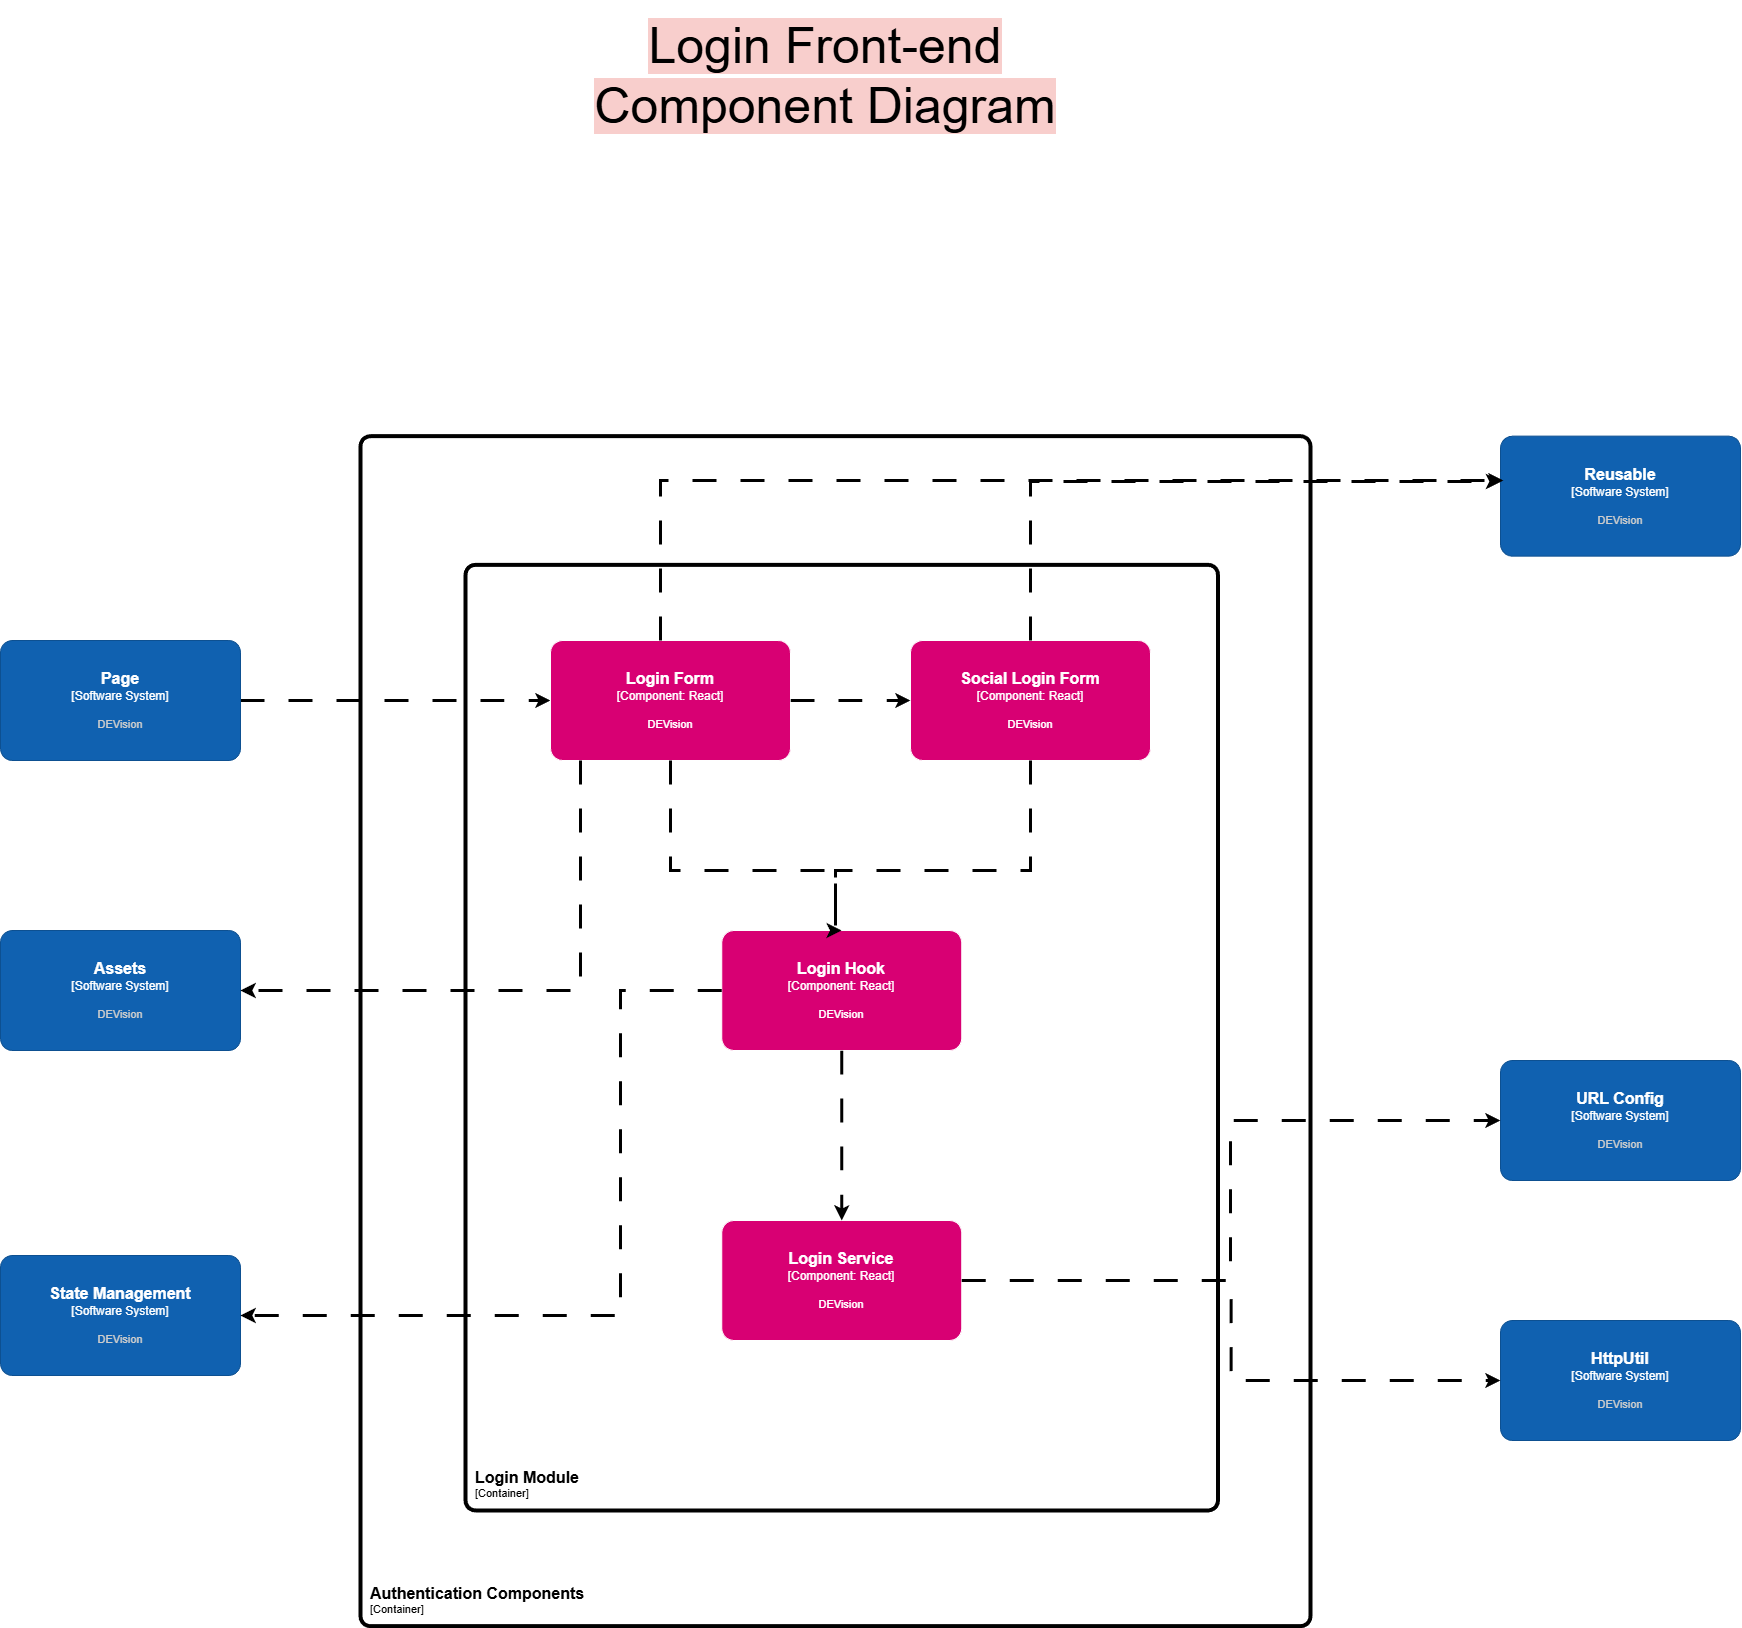

The diagram above was exported from draw.io. Its source (the exported page's mxGraphModel, read from the mxfile embedded in the PNG):
<mxGraphModel dx="5180" dy="2890" grid="1" gridSize="10" guides="1" tooltips="1" connect="1" arrows="1" fold="1" page="1" pageScale="1" pageWidth="850" pageHeight="1100" math="0" shadow="0">
  <root>
    <mxCell id="0" />
    <mxCell id="1" parent="0" />
    <object placeholders="1" c4Name="Authentication Components" c4Type="ContainerScopeBoundary" c4Application="Container" label="&lt;font style=&quot;font-size: 16px&quot;&gt;&lt;b&gt;&lt;div style=&quot;text-align: left&quot;&gt;%c4Name%&lt;/div&gt;&lt;/b&gt;&lt;/font&gt;&lt;div style=&quot;text-align: left&quot;&gt;[%c4Application%]&lt;/div&gt;" id="qScQ4M5yUFKQMxAkmrxZ-1">
      <mxCell parent="1" style="rounded=1;fontSize=11;whiteSpace=wrap;html=1;arcSize=20;labelBackgroundColor=none;align=left;verticalAlign=bottom;labelBorderColor=none;spacingTop=0;spacing=10;metaEdit=1;rotatable=0;perimeter=rectanglePerimeter;noLabel=0;labelPadding=0;allowArrows=0;connectable=0;expand=0;recursiveResize=0;editable=1;pointerEvents=0;absoluteArcSize=1;points=[[0.25,0,0],[0.5,0,0],[0.75,0,0],[1,0.25,0],[1,0.5,0],[1,0.75,0],[0.75,1,0],[0.5,1,0],[0.25,1,0],[0,0.75,0],[0,0.5,0],[0,0.25,0]];strokeWidth=4;" vertex="1">
        <mxGeometry height="1190" width="950" x="600" y="775.6700000000001" as="geometry" />
      </mxCell>
    </object>
    <object placeholders="1" c4Name="Login Module" c4Type="ContainerScopeBoundary" c4Application="Container" label="&lt;font style=&quot;font-size: 16px&quot;&gt;&lt;b&gt;&lt;div style=&quot;text-align: left&quot;&gt;%c4Name%&lt;/div&gt;&lt;/b&gt;&lt;/font&gt;&lt;div style=&quot;text-align: left&quot;&gt;[%c4Application%]&lt;/div&gt;" id="qScQ4M5yUFKQMxAkmrxZ-2">
      <mxCell parent="1" style="rounded=1;fontSize=11;whiteSpace=wrap;html=1;arcSize=20;labelBackgroundColor=none;align=left;verticalAlign=bottom;labelBorderColor=none;spacingTop=0;spacing=10;metaEdit=1;rotatable=0;perimeter=rectanglePerimeter;noLabel=0;labelPadding=0;allowArrows=0;connectable=0;expand=0;recursiveResize=0;editable=1;pointerEvents=0;absoluteArcSize=1;points=[[0.25,0,0],[0.5,0,0],[0.75,0,0],[1,0.25,0],[1,0.5,0],[1,0.75,0],[0.75,1,0],[0.5,1,0],[0.25,1,0],[0,0.75,0],[0,0.5,0],[0,0.25,0]];strokeWidth=4;" vertex="1">
        <mxGeometry height="945.67" width="752.5" x="705" y="904.3299999999999" as="geometry" />
      </mxCell>
    </object>
    <mxCell id="qScQ4M5yUFKQMxAkmrxZ-3" edge="1" parent="1" source="qScQ4M5yUFKQMxAkmrxZ-4" style="edgeStyle=orthogonalEdgeStyle;rounded=0;orthogonalLoop=1;jettySize=auto;html=1;dashed=1;dashPattern=8 8;strokeWidth=3;" target="qScQ4M5yUFKQMxAkmrxZ-10">
      <mxGeometry relative="1" as="geometry" />
    </mxCell>
    <object placeholders="1" c4Name="Page" c4Type="Software System" c4Description="DEVision" label="&lt;font style=&quot;font-size: 16px&quot;&gt;&lt;b&gt;%c4Name%&lt;/b&gt;&lt;/font&gt;&lt;div&gt;[%c4Type%]&lt;/div&gt;&lt;br&gt;&lt;div&gt;&lt;font style=&quot;font-size: 11px&quot;&gt;&lt;font color=&quot;#cccccc&quot;&gt;%c4Description%&lt;/font&gt;&lt;/div&gt;" id="qScQ4M5yUFKQMxAkmrxZ-4">
      <mxCell parent="1" style="rounded=1;whiteSpace=wrap;html=1;labelBackgroundColor=none;fillColor=#1061B0;fontColor=#ffffff;align=center;arcSize=10;strokeColor=#0D5091;metaEdit=1;resizable=0;points=[[0.25,0,0],[0.5,0,0],[0.75,0,0],[1,0.25,0],[1,0.5,0],[1,0.75,0],[0.75,1,0],[0.5,1,0],[0.25,1,0],[0,0.75,0],[0,0.5,0],[0,0.25,0]];" vertex="1">
        <mxGeometry height="120" width="240" x="240" y="980" as="geometry" />
      </mxCell>
    </object>
    <object placeholders="1" c4Name="State Management" c4Type="Software System" c4Description="DEVision" label="&lt;font style=&quot;font-size: 16px&quot;&gt;&lt;b&gt;%c4Name%&lt;/b&gt;&lt;/font&gt;&lt;div&gt;[%c4Type%]&lt;/div&gt;&lt;br&gt;&lt;div&gt;&lt;font style=&quot;font-size: 11px&quot;&gt;&lt;font color=&quot;#cccccc&quot;&gt;%c4Description%&lt;/font&gt;&lt;/div&gt;" id="qScQ4M5yUFKQMxAkmrxZ-5">
      <mxCell parent="1" style="rounded=1;whiteSpace=wrap;html=1;labelBackgroundColor=none;fillColor=#1061B0;fontColor=#ffffff;align=center;arcSize=10;strokeColor=#0D5091;metaEdit=1;resizable=0;points=[[0.25,0,0],[0.5,0,0],[0.75,0,0],[1,0.25,0],[1,0.5,0],[1,0.75,0],[0.75,1,0],[0.5,1,0],[0.25,1,0],[0,0.75,0],[0,0.5,0],[0,0.25,0]];" vertex="1">
        <mxGeometry height="120" width="240" x="240" y="1595" as="geometry" />
      </mxCell>
    </object>
    <object placeholders="1" c4Name="Assets" c4Type="Software System" c4Description="DEVision" label="&lt;font style=&quot;font-size: 16px&quot;&gt;&lt;b&gt;%c4Name%&lt;/b&gt;&lt;/font&gt;&lt;div&gt;[%c4Type%]&lt;/div&gt;&lt;br&gt;&lt;div&gt;&lt;font style=&quot;font-size: 11px&quot;&gt;&lt;font color=&quot;#cccccc&quot;&gt;%c4Description%&lt;/font&gt;&lt;/div&gt;" id="qScQ4M5yUFKQMxAkmrxZ-6">
      <mxCell parent="1" style="rounded=1;whiteSpace=wrap;html=1;labelBackgroundColor=none;fillColor=#1061B0;fontColor=#ffffff;align=center;arcSize=10;strokeColor=#0D5091;metaEdit=1;resizable=0;points=[[0.25,0,0],[0.5,0,0],[0.75,0,0],[1,0.25,0],[1,0.5,0],[1,0.75,0],[0.75,1,0],[0.5,1,0],[0.25,1,0],[0,0.75,0],[0,0.5,0],[0,0.25,0]];" vertex="1">
        <mxGeometry height="120" width="240" x="240" y="1270" as="geometry" />
      </mxCell>
    </object>
    <object placeholders="1" c4Name="Reusable" c4Type="Software System" c4Description="DEVision" label="&lt;font style=&quot;font-size: 16px&quot;&gt;&lt;b&gt;%c4Name%&lt;/b&gt;&lt;/font&gt;&lt;div&gt;[%c4Type%]&lt;/div&gt;&lt;br&gt;&lt;div&gt;&lt;font style=&quot;font-size: 11px&quot;&gt;&lt;font color=&quot;#cccccc&quot;&gt;%c4Description%&lt;/font&gt;&lt;/div&gt;" id="qScQ4M5yUFKQMxAkmrxZ-7">
      <mxCell parent="1" style="rounded=1;whiteSpace=wrap;html=1;labelBackgroundColor=none;fillColor=#1061B0;fontColor=#ffffff;align=center;arcSize=10;strokeColor=#0D5091;metaEdit=1;resizable=0;points=[[0.25,0,0],[0.5,0,0],[0.75,0,0],[1,0.25,0],[1,0.5,0],[1,0.75,0],[0.75,1,0],[0.5,1,0],[0.25,1,0],[0,0.75,0],[0,0.5,0],[0,0.25,0]];" vertex="1">
        <mxGeometry height="120" width="240" x="1740" y="775.6700000000001" as="geometry" />
      </mxCell>
    </object>
    <object placeholders="1" c4Name="URL Config" c4Type="Software System" c4Description="DEVision" label="&lt;font style=&quot;font-size: 16px&quot;&gt;&lt;b&gt;%c4Name%&lt;/b&gt;&lt;/font&gt;&lt;div&gt;[%c4Type%]&lt;/div&gt;&lt;br&gt;&lt;div&gt;&lt;font style=&quot;font-size: 11px&quot;&gt;&lt;font color=&quot;#cccccc&quot;&gt;%c4Description%&lt;/font&gt;&lt;/div&gt;" id="qScQ4M5yUFKQMxAkmrxZ-8">
      <mxCell parent="1" style="rounded=1;whiteSpace=wrap;html=1;labelBackgroundColor=none;fillColor=#1061B0;fontColor=#ffffff;align=center;arcSize=10;strokeColor=#0D5091;metaEdit=1;resizable=0;points=[[0.25,0,0],[0.5,0,0],[0.75,0,0],[1,0.25,0],[1,0.5,0],[1,0.75,0],[0.75,1,0],[0.5,1,0],[0.25,1,0],[0,0.75,0],[0,0.5,0],[0,0.25,0]];" vertex="1">
        <mxGeometry height="120" width="240" x="1740" y="1400" as="geometry" />
      </mxCell>
    </object>
    <object placeholders="1" c4Name="HttpUtil" c4Type="Software System" c4Description="DEVision" label="&lt;font style=&quot;font-size: 16px&quot;&gt;&lt;b&gt;%c4Name%&lt;/b&gt;&lt;/font&gt;&lt;div&gt;[%c4Type%]&lt;/div&gt;&lt;br&gt;&lt;div&gt;&lt;font style=&quot;font-size: 11px&quot;&gt;&lt;font color=&quot;#cccccc&quot;&gt;%c4Description%&lt;/font&gt;&lt;/div&gt;" id="qScQ4M5yUFKQMxAkmrxZ-9">
      <mxCell parent="1" style="rounded=1;whiteSpace=wrap;html=1;labelBackgroundColor=none;fillColor=#1061B0;fontColor=#ffffff;align=center;arcSize=10;strokeColor=#0D5091;metaEdit=1;resizable=0;points=[[0.25,0,0],[0.5,0,0],[0.75,0,0],[1,0.25,0],[1,0.5,0],[1,0.75,0],[0.75,1,0],[0.5,1,0],[0.25,1,0],[0,0.75,0],[0,0.5,0],[0,0.25,0]];" vertex="1">
        <mxGeometry height="120" width="240" x="1740" y="1660" as="geometry" />
      </mxCell>
    </object>
    <object placeholders="1" c4Name="Login Form" c4Type="Component: React" c4Description="DEVision" label="&lt;font style=&quot;font-size: 16px&quot;&gt;&lt;b&gt;%c4Name%&lt;/b&gt;&lt;/font&gt;&lt;div&gt;[%c4Type%]&lt;/div&gt;&lt;br&gt;&lt;div&gt;&lt;font style=&quot;font-size: 11px&quot;&gt;&lt;font&gt;%c4Description%&lt;/font&gt;&lt;/font&gt;&lt;/div&gt;" id="qScQ4M5yUFKQMxAkmrxZ-10">
      <mxCell parent="1" style="rounded=1;whiteSpace=wrap;html=1;labelBackgroundColor=none;fillColor=#D80073;align=center;arcSize=10;strokeColor=#FFFFFF;metaEdit=1;resizable=0;points=[[0.25,0,0],[0.5,0,0],[0.75,0,0],[1,0.25,0],[1,0.5,0],[1,0.75,0],[0.75,1,0],[0.5,1,0],[0.25,1,0],[0,0.75,0],[0,0.5,0],[0,0.25,0]];fontColor=#FFFFFF;" vertex="1">
        <mxGeometry height="120" width="240" x="790" y="980" as="geometry" />
      </mxCell>
    </object>
    <object placeholders="1" c4Name="Social Login Form" c4Type="Component: React" c4Description="DEVision" label="&lt;font style=&quot;font-size: 16px&quot;&gt;&lt;b&gt;%c4Name%&lt;/b&gt;&lt;/font&gt;&lt;div&gt;[%c4Type%]&lt;/div&gt;&lt;br&gt;&lt;div&gt;&lt;font style=&quot;font-size: 11px&quot;&gt;&lt;font&gt;%c4Description%&lt;/font&gt;&lt;/font&gt;&lt;/div&gt;" id="qScQ4M5yUFKQMxAkmrxZ-11">
      <mxCell parent="1" style="rounded=1;whiteSpace=wrap;html=1;labelBackgroundColor=none;fillColor=#D80073;align=center;arcSize=10;strokeColor=#FFFFFF;metaEdit=1;resizable=0;points=[[0.25,0,0],[0.5,0,0],[0.75,0,0],[1,0.25,0],[1,0.5,0],[1,0.75,0],[0.75,1,0],[0.5,1,0],[0.25,1,0],[0,0.75,0],[0,0.5,0],[0,0.25,0]];fontColor=#FFFFFF;" vertex="1">
        <mxGeometry height="120" width="240" x="1150" y="980" as="geometry" />
      </mxCell>
    </object>
    <object placeholders="1" c4Name="Login Hook" c4Type="Component: React" c4Description="DEVision" label="&lt;font style=&quot;font-size: 16px&quot;&gt;&lt;b&gt;%c4Name%&lt;/b&gt;&lt;/font&gt;&lt;div&gt;[%c4Type%]&lt;/div&gt;&lt;br&gt;&lt;div&gt;&lt;font style=&quot;font-size: 11px&quot;&gt;&lt;font&gt;%c4Description%&lt;/font&gt;&lt;/font&gt;&lt;/div&gt;" id="qScQ4M5yUFKQMxAkmrxZ-12">
      <mxCell parent="1" style="rounded=1;whiteSpace=wrap;html=1;labelBackgroundColor=none;fillColor=#D80073;align=center;arcSize=10;strokeColor=#FFFFFF;metaEdit=1;resizable=0;points=[[0.25,0,0],[0.5,0,0],[0.75,0,0],[1,0.25,0],[1,0.5,0],[1,0.75,0],[0.75,1,0],[0.5,1,0],[0.25,1,0],[0,0.75,0],[0,0.5,0],[0,0.25,0]];fontColor=#FFFFFF;" vertex="1">
        <mxGeometry height="120" width="240" x="961.25" y="1270" as="geometry" />
      </mxCell>
    </object>
    <object placeholders="1" c4Name="Login Service" c4Type="Component: React" c4Description="DEVision" label="&lt;font style=&quot;font-size: 16px&quot;&gt;&lt;b&gt;%c4Name%&lt;/b&gt;&lt;/font&gt;&lt;div&gt;[%c4Type%]&lt;/div&gt;&lt;br&gt;&lt;div&gt;&lt;font style=&quot;font-size: 11px&quot;&gt;&lt;font&gt;%c4Description%&lt;/font&gt;&lt;/font&gt;&lt;/div&gt;" id="qScQ4M5yUFKQMxAkmrxZ-13">
      <mxCell parent="1" style="rounded=1;whiteSpace=wrap;html=1;labelBackgroundColor=none;fillColor=#D80073;align=center;arcSize=10;strokeColor=#FFFFFF;metaEdit=1;resizable=0;points=[[0.25,0,0],[0.5,0,0],[0.75,0,0],[1,0.25,0],[1,0.5,0],[1,0.75,0],[0.75,1,0],[0.5,1,0],[0.25,1,0],[0,0.75,0],[0,0.5,0],[0,0.25,0]];fontColor=#FFFFFF;" vertex="1">
        <mxGeometry height="120" width="240" x="961.25" y="1560" as="geometry" />
      </mxCell>
    </object>
    <mxCell id="qScQ4M5yUFKQMxAkmrxZ-14" edge="1" parent="1" source="qScQ4M5yUFKQMxAkmrxZ-10" style="edgeStyle=orthogonalEdgeStyle;rounded=0;orthogonalLoop=1;jettySize=auto;html=1;entryX=1;entryY=0.5;entryDx=0;entryDy=0;entryPerimeter=0;dashed=1;dashPattern=8 8;strokeWidth=3;" target="qScQ4M5yUFKQMxAkmrxZ-6">
      <mxGeometry relative="1" as="geometry">
        <Array as="points">
          <mxPoint x="820" y="1329.8400000000001" />
        </Array>
      </mxGeometry>
    </mxCell>
    <mxCell id="qScQ4M5yUFKQMxAkmrxZ-15" edge="1" parent="1" source="qScQ4M5yUFKQMxAkmrxZ-10" style="edgeStyle=orthogonalEdgeStyle;rounded=0;orthogonalLoop=1;jettySize=auto;html=1;entryX=0;entryY=0.5;entryDx=0;entryDy=0;entryPerimeter=0;dashed=1;dashPattern=8 8;strokeWidth=3;" target="qScQ4M5yUFKQMxAkmrxZ-11">
      <mxGeometry relative="1" as="geometry" />
    </mxCell>
    <mxCell id="qScQ4M5yUFKQMxAkmrxZ-16" edge="1" parent="1" source="qScQ4M5yUFKQMxAkmrxZ-10" style="edgeStyle=orthogonalEdgeStyle;rounded=0;orthogonalLoop=1;jettySize=auto;html=1;entryX=0.012;entryY=0.392;entryDx=0;entryDy=0;entryPerimeter=0;dashed=1;dashPattern=8 8;strokeWidth=3;" target="qScQ4M5yUFKQMxAkmrxZ-7">
      <mxGeometry relative="1" as="geometry">
        <Array as="points">
          <mxPoint x="900" y="819.8400000000001" />
        </Array>
      </mxGeometry>
    </mxCell>
    <mxCell id="qScQ4M5yUFKQMxAkmrxZ-17" edge="1" parent="1" source="qScQ4M5yUFKQMxAkmrxZ-11" style="edgeStyle=orthogonalEdgeStyle;rounded=0;orthogonalLoop=1;jettySize=auto;html=1;entryX=0.003;entryY=0.403;entryDx=0;entryDy=0;entryPerimeter=0;dashed=1;dashPattern=8 8;strokeWidth=3;" target="qScQ4M5yUFKQMxAkmrxZ-7">
      <mxGeometry relative="1" as="geometry">
        <Array as="points">
          <mxPoint x="1270" y="820.8400000000001" />
        </Array>
      </mxGeometry>
    </mxCell>
    <mxCell id="qScQ4M5yUFKQMxAkmrxZ-18" edge="1" parent="1" source="qScQ4M5yUFKQMxAkmrxZ-13" style="edgeStyle=orthogonalEdgeStyle;rounded=0;orthogonalLoop=1;jettySize=auto;html=1;exitX=1;exitY=0.5;exitDx=0;exitDy=0;exitPerimeter=0;dashed=1;dashPattern=8 8;strokeWidth=3;" target="qScQ4M5yUFKQMxAkmrxZ-8">
      <mxGeometry relative="1" as="geometry">
        <Array as="points">
          <mxPoint x="1470" y="1620" />
          <mxPoint x="1470" y="1460" />
        </Array>
      </mxGeometry>
    </mxCell>
    <mxCell id="qScQ4M5yUFKQMxAkmrxZ-19" edge="1" parent="1" source="qScQ4M5yUFKQMxAkmrxZ-13" style="edgeStyle=orthogonalEdgeStyle;rounded=0;orthogonalLoop=1;jettySize=auto;html=1;exitX=1;exitY=0.5;exitDx=0;exitDy=0;exitPerimeter=0;dashed=1;dashPattern=8 8;strokeWidth=3;" target="qScQ4M5yUFKQMxAkmrxZ-9">
      <mxGeometry relative="1" as="geometry" />
    </mxCell>
    <mxCell id="qScQ4M5yUFKQMxAkmrxZ-20" edge="1" parent="1" source="qScQ4M5yUFKQMxAkmrxZ-12" style="edgeStyle=orthogonalEdgeStyle;rounded=0;orthogonalLoop=1;jettySize=auto;html=1;exitX=0.5;exitY=1;exitDx=0;exitDy=0;exitPerimeter=0;entryX=0.5;entryY=0;entryDx=0;entryDy=0;entryPerimeter=0;dashed=1;dashPattern=8 8;strokeWidth=3;" target="qScQ4M5yUFKQMxAkmrxZ-13">
      <mxGeometry relative="1" as="geometry" />
    </mxCell>
    <mxCell id="qScQ4M5yUFKQMxAkmrxZ-21" edge="1" parent="1" source="qScQ4M5yUFKQMxAkmrxZ-10" style="edgeStyle=orthogonalEdgeStyle;rounded=0;orthogonalLoop=1;jettySize=auto;html=1;entryX=0.5;entryY=0;entryDx=0;entryDy=0;entryPerimeter=0;dashed=1;dashPattern=8 8;strokeWidth=3;" target="qScQ4M5yUFKQMxAkmrxZ-12">
      <mxGeometry relative="1" as="geometry">
        <Array as="points">
          <mxPoint x="910" y="1210" />
          <mxPoint x="1075" y="1210" />
        </Array>
      </mxGeometry>
    </mxCell>
    <mxCell id="qScQ4M5yUFKQMxAkmrxZ-22" edge="1" parent="1" source="qScQ4M5yUFKQMxAkmrxZ-11" style="edgeStyle=orthogonalEdgeStyle;rounded=0;orthogonalLoop=1;jettySize=auto;html=1;exitX=0.5;exitY=1;exitDx=0;exitDy=0;exitPerimeter=0;entryX=0.5;entryY=0;entryDx=0;entryDy=0;entryPerimeter=0;dashed=1;dashPattern=8 8;strokeWidth=3;" target="qScQ4M5yUFKQMxAkmrxZ-12">
      <mxGeometry relative="1" as="geometry">
        <Array as="points">
          <mxPoint x="1270" y="1210" />
          <mxPoint x="1075" y="1210" />
        </Array>
      </mxGeometry>
    </mxCell>
    <mxCell id="qScQ4M5yUFKQMxAkmrxZ-23" edge="1" parent="1" source="qScQ4M5yUFKQMxAkmrxZ-12" style="edgeStyle=orthogonalEdgeStyle;rounded=0;orthogonalLoop=1;jettySize=auto;html=1;entryX=1;entryY=0.5;entryDx=0;entryDy=0;entryPerimeter=0;dashed=1;dashPattern=8 8;strokeWidth=3;" target="qScQ4M5yUFKQMxAkmrxZ-5">
      <mxGeometry relative="1" as="geometry">
        <Array as="points">
          <mxPoint x="860" y="1329.8400000000001" />
          <mxPoint x="860" y="1654.8400000000001" />
        </Array>
      </mxGeometry>
    </mxCell>
    <mxCell id="qScQ4M5yUFKQMxAkmrxZ-24" parent="1" style="text;html=1;whiteSpace=wrap;strokeColor=none;fillColor=none;align=center;verticalAlign=middle;rounded=0;" value="&lt;font style=&quot;font-size: 50px; background-color: rgb(248, 206, 204);&quot;&gt;Login Front-end Component Diagram&lt;/font&gt;" vertex="1">
      <mxGeometry height="150" width="550" x="790" y="340" as="geometry" />
    </mxCell>
  </root>
</mxGraphModel>